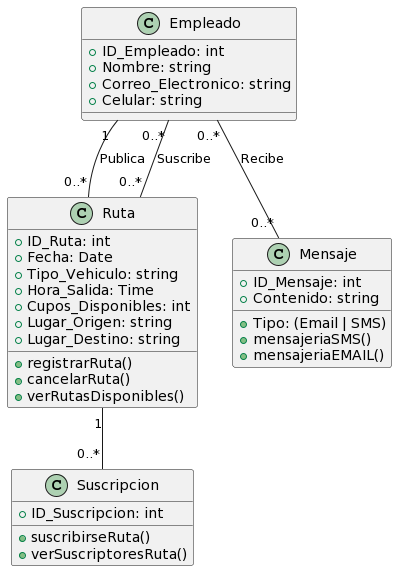

The diagram above was rendered by PlantUML. Its source (embedded in the PNG):
@startuml
class Empleado {
  +ID_Empleado: int
  +Nombre: string
  +Correo_Electronico: string
  +Celular: string
}

class Ruta {
  +ID_Ruta: int
  +Fecha: Date
  +Tipo_Vehiculo: string
  +Hora_Salida: Time
  +Cupos_Disponibles: int
  +Lugar_Origen: string
  +Lugar_Destino: string

  +registrarRuta()
  +cancelarRuta()
  +verRutasDisponibles()
}

class Suscripcion {
  +ID_Suscripcion: int

  +suscribirseRuta()
  +verSuscriptoresRuta()
}

class Mensaje {
  +ID_Mensaje: int
  +Tipo: (Email | SMS)
  +Contenido: string

  +mensajeriaSMS()
  +mensajeriaEMAIL()
}

Empleado "1" -- "0..*" Ruta : Publica
Empleado "0..*" -- "0..*" Ruta : Suscribe
Ruta "1" -- "0..*" Suscripcion
Empleado "0..*" -- "0..*" Mensaje : Recibe
@enduml